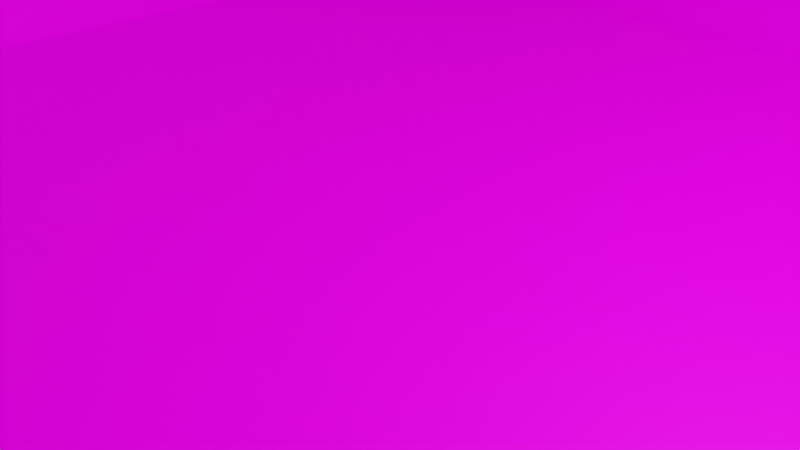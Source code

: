 # Source: Safehouse_Building.blend  (saved by Blender 3.3.6; exported with 4.5.12 LTS)
import bpy
from mathutils import Matrix  # noqa: F401  (used for matrix-valued properties, if any)

bpy.ops.wm.read_factory_settings(use_empty=True)
scene = bpy.context.scene
scene.name = 'Scene'

# ---- collections
col_collection = bpy.data.collections.new('Collection'); scene.collection.children.link(col_collection)

# ---- images (referenced by path relative to the original .blend; pixels are not part of the script)
import os
ASSET_DIR = os.environ.get("B2B_ASSET_DIR", "")  # directory of the original .blend (textures are referenced by path, not embedded)
HERE = os.path.dirname(os.path.abspath(__file__))  # packed textures are extracted next to this script under _unpacked/

def load_image(name, relpath, width, height, colorspace="sRGB"):
    """Load a texture the original file referenced (path relative to the .blend, or extracted next to this script)."""
    p = next((c for c in (os.path.join(HERE, relpath), os.path.join(ASSET_DIR, relpath)) if relpath and os.path.exists(c)), "")
    if p:
        img = bpy.data.images.load(p, check_existing=True)
        img.name = name
    else:  # same state as the original file: an image datablock whose file is absent (Cycles renders it pink)
        img = bpy.data.images.new(name, width, height)
        img.source = "FILE"
        img.filepath = "//" + (relpath or name)
    img.colorspace_settings.name = colorspace
    return img
img_substance_graph_basecolor_jpg = load_image('Substance_Graph_BaseColor.jpg', 'Substance_Graph_BaseColor.jpg', 1024, 1024, 'sRGB')

# ---- materials (node trees are filled in below, after node groups)
mat_material = bpy.data.materials.new('Material')
mat_material.alpha_threshold = 0.0
mat_material.use_transparent_shadow = False
mat_material.roughness = 0.5
mat_material.line_color = (0.0, 0.0, 0.0, 1.0)

# ---- material node trees
mat_material.use_nodes = True; mat_material.node_tree.nodes.clear()
_N = mat_material.node_tree.nodes; _L = mat_material.node_tree.links
n0 = _N.new('ShaderNodeOutputMaterial'); n0.name = 'Material Output'; n0.location = (300, 300)
n1 = _N.new('ShaderNodeBsdfPrincipled'); n1.name = 'Principled BSDF'; n1.location = (10, 300)
n1.distribution = 'GGX'
n1.subsurface_method = 'RANDOM_WALK_SKIN'
n1.inputs[1].default_value = 0.4333
n1.inputs[2].default_value = 0.5879
n1.inputs[3].default_value = 1.45
n1.inputs[11].default_value = 1.01
n1.inputs[12].default_value = 0.1212
n1.inputs[16].default_value = 0.006061
n1.inputs[27].default_value = (0.0, 0.0, 0.0, 1.0)
n1.inputs[28].default_value = 1.0
n2 = _N.new('ShaderNodeTexImage'); n2.name = 'Image Texture'; n2.location = (-359, 232)
n2.image = img_substance_graph_basecolor_jpg
n2.interpolation = 'Cubic'
n3 = _N.new('ShaderNodeMix'); n3.name = 'Mix'; n3.location = (-260, 180)
n3.data_type = 'RGBA'
n3.inputs[0].default_value = 0.4333
n3.inputs[7].default_value = (1.0, 1.0, 1.0, 1.0)
n4 = _N.new('ShaderNodeMix'); n4.name = 'Mix.001'; n4.location = (-160, 180)
n4.data_type = 'RGBA'
n4.inputs[0].default_value = 0.9576
n4.inputs[6].default_value = (1.0, 1.0, 1.0, 1.0)
_L.new(n1.outputs[0], n0.inputs[0])
_L.new(n2.outputs[0], n1.inputs[0])
_L.new(n2.outputs[0], n3.inputs[6])
_L.new(n3.outputs[2], n4.inputs[7])
_L.new(n4.outputs[2], n1.inputs[14])
n0.is_active_output = True

# ---- world
world_world = bpy.data.worlds.new('World'); scene.world = world_world
world_world.use_nodes = True; world_world.node_tree.nodes.clear()
_N = world_world.node_tree.nodes; _L = world_world.node_tree.links
n0 = _N.new('ShaderNodeOutputWorld'); n0.name = 'World Output'; n0.location = (300, 300)
n1 = _N.new('ShaderNodeBackground'); n1.name = 'Background'; n1.location = (10, 300)
n1.inputs[0].default_value = (0.05088, 0.05088, 0.05088, 1.0)
_L.new(n1.outputs[0], n0.inputs[0])
n0.is_active_output = True
world_world.color = (0.05088, 0.05088, 0.05088)
world_world.use_sun_shadow = False
world_world.sun_shadow_jitter_overblur = 0.0

# ---- cameras
cam_camera = bpy.data.cameras.new('Camera')
cam_camera.clip_end = 100.0
cam_camera.ortho_scale = 7.314

# ---- lights
light_light = bpy.data.lights.new('Light', 'POINT')
light_light.transmission_factor = 0.0
light_light.energy = 1000.0
light_light.shadow_soft_size = 0.1
light_light.shadow_maximum_resolution = 0.006
light_light.use_absolute_resolution = True

# ---- meshes
me_cube = bpy.data.meshes.new('Cube')
me_cube.from_pydata([(1.0, 1.0, 1.0), (1.0, 1.0, -1.0), (1.0, -1.0, 1.0), (1.0, -1.0, -1.0), (-1.0, 1.0, 1.0), (-1.0, 1.0, -1.0), (-1.0, -1.0, 1.0), (-1.0, -1.0, -1.0), (-1.0, 0.8799, -1.0), (1.0, 0.8799, 1.0), (-1.0, 0.8799, 1.0), (1.0, 0.8799, -1.0), (-1.0, -0.8919, -1.0), (1.0, -0.8919, 1.0), (-1.0, -0.8919, 1.0), (1.0, -0.8919, -1.0), (-0.8896, 1.0, -1.0), (-0.8896, -1.0, 1.0), (-0.8896, -1.0, -1.0), (-0.8896, 1.0, 1.0), (-0.8896, 0.8799, -1.0), (-0.8896, 0.8799, 1.0), (-0.8896, -0.8919, -1.0), (-0.8896, -0.8919, 1.0), (0.8963, -1.0, -1.0), (0.8963, 1.0, 1.0), (0.8963, 0.8799, 1.0), (0.8963, -0.8919, 1.0), (0.8963, 1.0, -1.0), (0.8963, -1.0, 1.0), (0.8963, 0.8799, -1.0), (0.8963, -0.8919, -1.0), (-0.2335, 1.0, -1.0), (-0.2335, -1.0, 1.0), (-0.2335, 0.8799, -1.0), (-0.2335, -0.8919, -1.0), (-0.2335, -1.0, -1.0), (-0.2335, 1.0, 1.0), (-0.2335, 0.8799, 1.0), (-0.2335, -0.8919, 1.0), (0.2395, -1.0, -1.0), (0.2395, 1.0, 1.0), (0.2395, 0.8799, 1.0), (0.2395, -0.8919, 1.0), (0.2395, 1.0, -1.0), (0.2395, -1.0, 1.0), (0.2395, 0.8799, -1.0), (0.2395, -0.8919, -1.0), (-0.8896, -1.0, 43.9), (-1.0, -1.0, 43.9), (1.0, -0.8919, 43.9), (1.0, -1.0, 43.9), (-1.0, 0.8799, 43.9), (-1.0, 1.0, 43.9), (0.8963, 1.0, 43.9), (1.0, 1.0, 43.9), (1.0, 0.8799, 43.9), (-1.0, -0.8919, 43.9), (0.8963, 0.8799, 43.9), (0.8963, -0.8919, 43.9), (-0.2335, -1.0, 43.9), (-0.8896, 1.0, 43.9), (-0.8896, 0.8799, 43.9), (-0.8896, -0.8919, 43.9), (0.2395, 1.0, 43.9), (0.2395, 0.8799, 43.9), (0.2395, -0.8919, 43.9), (0.8963, -1.0, 43.9), (-0.2335, 1.0, 43.9), (-0.2335, 0.8799, 43.9), (-0.2335, -0.8919, 43.9), (0.2395, -1.0, 43.9), (1.0, 1.0, 45.89), (1.0, 1.0, 43.89), (1.0, -1.0, 45.89), (1.0, -1.0, 43.89), (-1.0, 1.0, 45.89), (-1.0, 1.0, 43.89), (-1.0, -1.0, 45.89), (-1.0, -1.0, 43.89), (-1.0, 0.8799, 43.89), (1.0, 0.8799, 45.89), (-1.0, 0.8799, 45.89), (1.0, 0.8799, 43.89), (-1.0, -0.8919, 43.89), (1.0, -0.8919, 45.89), (-1.0, -0.8919, 45.89), (1.0, -0.8919, 43.89), (-0.8896, 1.0, 43.89), (-0.8896, -1.0, 45.89), (-0.8896, -1.0, 43.89), (-0.8896, 1.0, 45.89), (-0.8896, 0.8799, 43.89), (-0.999, 0.9891, 45.89), (-0.8896, -0.8919, 43.89), (-0.999, -1.001, 45.89), (0.8963, -1.0, 43.89), (0.8963, 1.0, 45.89), (1.001, 0.9891, 45.89), (1.001, -1.001, 45.89), (0.8963, 1.0, 43.89), (0.8963, -1.0, 45.89), (0.8963, 0.8799, 43.89), (0.8963, -0.8919, 43.89), (-0.2335, 1.0, 43.89), (-0.2335, -1.0, 45.89), (-0.2335, 0.8799, 43.89), (-0.2335, -0.8919, 43.89), (-0.2335, -1.0, 43.89), (-0.2335, 1.0, 45.89), (-0.264, 0.9891, 45.89), (-0.264, -1.001, 45.89), (0.2395, -1.0, 43.89), (0.2395, 1.0, 45.89), (0.2657, 0.9891, 45.89), (0.2657, -1.001, 45.89), (0.2395, 1.0, 43.89), (0.2395, -1.0, 45.89), (0.2395, 0.8799, 43.89), (0.2395, -0.8919, 43.89), (-2.183e-09, 0.983, 45.54), (0.1948, 0.9641, 45.54), (0.3821, 0.9082, 45.54), (0.5547, 0.8173, 45.54), (0.706, 0.6951, 45.54), (0.8302, 0.5461, 45.54), (0.9225, 0.3762, 45.54), (0.9793, 0.1918, 45.54), (0.9985, -1.099e-08, 45.54), (0.9793, -0.1918, 45.54), (0.9225, -0.3762, 45.54), (0.8302, -0.5461, 45.54), (0.706, -0.6951, 45.54), (0.5547, -0.8173, 45.54), (0.3821, -0.9082, 45.54), (0.1948, -0.9641, 45.54), (-2.183e-09, -0.983, 45.54), (-0.1948, -0.9641, 45.54), (-0.3821, -0.9082, 45.54), (-0.5547, -0.8173, 45.54), (-0.706, -0.6951, 45.54), (-0.8302, -0.5461, 45.54), (-0.9225, -0.3762, 45.54), (-0.9793, -0.1918, 45.54), (-0.9985, -1.099e-08, 45.54), (-0.9793, 0.1918, 45.54), (-0.9225, 0.3762, 45.54), (-0.8302, 0.5461, 45.54), (-0.706, 0.6951, 45.54), (-0.5547, 0.8173, 45.54), (-0.3821, 0.9082, 45.54), (-0.1948, 0.9641, 45.54), (-2.183e-09, -1.099e-08, 72.55)], [], [(29, 2, 51, 67), (18, 17, 6, 7), (8, 10, 4, 5), (31, 15, 3, 24), (15, 13, 2, 3), (28, 25, 0, 1), (1, 0, 9, 11), (28, 1, 11, 30), (12, 14, 10, 8), (38, 42, 65, 69), (7, 6, 14, 12), (11, 9, 13, 15), (30, 11, 15, 31), (26, 27, 59, 58), (38, 21, 23, 39), (8, 20, 22, 12), (41, 37, 68, 64), (5, 16, 20, 8), (5, 4, 19, 16), (12, 22, 18, 7), (36, 33, 17, 18), (0, 25, 54, 55), (27, 43, 66, 59), (3, 2, 29, 24), (42, 26, 58, 65), (4, 10, 52, 53), (46, 30, 31, 47), (44, 28, 30, 46), (44, 41, 25, 28), (47, 31, 24, 40), (22, 35, 36, 18), (16, 19, 37, 32), (16, 32, 34, 20), (20, 34, 35, 22), (43, 39, 33, 45), (40, 45, 33, 36), (19, 4, 53, 61), (42, 38, 39, 43), (26, 42, 43, 27), (25, 41, 64, 54), (24, 29, 45, 40), (39, 23, 63, 70), (35, 47, 40, 36), (32, 37, 41, 44), (32, 44, 46, 34), (34, 46, 47, 35), (63, 57, 49, 48), (61, 53, 52, 62), (62, 52, 57, 63), (68, 61, 62, 69), (70, 63, 48, 60), (50, 59, 67, 51), (55, 54, 58, 56), (56, 58, 59, 50), (64, 68, 69, 65), (54, 64, 65, 58), (59, 66, 71, 67), (33, 39, 70, 60), (43, 45, 71, 66), (9, 0, 55, 56), (37, 19, 61, 68), (6, 17, 48, 49), (13, 9, 56, 50), (23, 21, 62, 63), (10, 14, 57, 52), (21, 38, 69, 62), (17, 33, 60, 48), (45, 29, 67, 71), (2, 13, 50, 51), (14, 6, 49, 57), (90, 89, 78, 79), (80, 82, 76, 77), (103, 87, 75, 96), (87, 85, 74, 75), (100, 97, 72, 73), (73, 72, 81, 83), (100, 73, 83, 102), (84, 86, 82, 80), (79, 78, 86, 84), (83, 81, 85, 87), (102, 83, 87, 103), (110, 93, 95, 111), (80, 92, 94, 84), (77, 88, 92, 80), (77, 76, 91, 88), (84, 94, 90, 79), (108, 105, 89, 90), (75, 74, 101, 96), (118, 102, 103, 119), (116, 100, 102, 118), (116, 113, 97, 100), (119, 103, 96, 112), (94, 107, 108, 90), (88, 91, 109, 104), (88, 104, 106, 92), (92, 106, 107, 94), (115, 111, 105, 117), (112, 117, 105, 108), (114, 110, 111, 115), (98, 114, 115, 99), (96, 101, 117, 112), (107, 119, 112, 108), (104, 109, 113, 116), (104, 116, 118, 106), (106, 118, 119, 107), (120, 152, 121), (121, 152, 122), (122, 152, 123), (123, 152, 124), (124, 152, 125), (125, 152, 126), (126, 152, 127), (127, 152, 128), (128, 152, 129), (129, 152, 130), (130, 152, 131), (131, 152, 132), (132, 152, 133), (133, 152, 134), (134, 152, 135), (135, 152, 136), (136, 152, 137), (137, 152, 138), (138, 152, 139), (139, 152, 140), (140, 152, 141), (141, 152, 142), (142, 152, 143), (143, 152, 144), (144, 152, 145), (145, 152, 146), (146, 152, 147), (147, 152, 148), (148, 152, 149), (149, 152, 150), (120, 121, 122, 123, 124, 125, 126, 127, 128, 129, 130, 131, 132, 133, 134, 135, 136, 137, 138, 139, 140, 141, 142, 143, 144, 145, 146, 147, 148, 149, 150, 151), (150, 152, 151), (151, 152, 120)])
_uv = me_cube.uv_layers.new(name='UVMap')
_uv.uv.foreach_set('vector', [0.625, 0.763, 0.625, 0.75, 0.625, 0.75, 0.625, 0.763, 0.375, 0.9862, 0.625, 0.9862, 0.625, 1.0, 0.375, 1.0, 0.375, 0.235, 0.625, 0.235, 0.625, 0.25, 0.375, 0.25, 0.362, 0.7365, 0.375, 0.7365, 0.375, 0.75, 0.362, 0.75, 0.375, 0.7365, 0.625, 0.7365, 0.625, 0.75, 0.375, 0.75, 0.375, 0.487, 0.625, 0.487, 0.625, 0.5, 0.375, 0.5, 0.375, 0.5, 0.625, 0.5, 0.625, 0.515, 0.375, 0.515, 0.362, 0.5, 0.375, 0.5, 0.375, 0.515, 0.362, 0.515, 0.375, 0.01351, 0.625, 0.01351, 0.625, 0.235, 0.375, 0.235, 0.7792, 0.515, 0.7201, 0.515, 0.7201, 0.515, 0.7792, 0.515, 0.375, 0.0, 0.625, 0.0, 0.625, 0.01351, 0.375, 0.01351, 0.375, 0.515, 0.625, 0.515, 0.625, 0.7365, 0.375, 0.7365, 0.362, 0.515, 0.375, 0.515, 0.375, 0.7365, 0.362, 0.7365, 0.638, 0.515, 0.638, 0.7365, 0.638, 0.7365, 0.638, 0.515, 0.7792, 0.515, 0.8612, 0.515, 0.8612, 0.7365, 0.7792, 0.7365, 0.125, 0.515, 0.1388, 0.515, 0.1388, 0.7365, 0.125, 0.7365, 0.625, 0.4049, 0.625, 0.3458, 0.625, 0.3458, 0.625, 0.4049, 0.125, 0.5, 0.1388, 0.5, 0.1388, 0.515, 0.125, 0.515, 0.375, 0.25, 0.625, 0.25, 0.625, 0.2638, 0.375, 0.2638, 0.125, 0.7365, 0.1388, 0.7365, 0.1388, 0.75, 0.125, 0.75, 0.375, 0.9042, 0.625, 0.9042, 0.625, 0.9862, 0.375, 0.9862, 0.625, 0.5, 0.625, 0.487, 0.625, 0.487, 0.625, 0.5, 0.638, 0.7365, 0.7201, 0.7365, 0.7201, 0.7365, 0.638, 0.7365, 0.375, 0.75, 0.625, 0.75, 0.625, 0.763, 0.375, 0.763, 0.7201, 0.515, 0.638, 0.515, 0.638, 0.515, 0.7201, 0.515, 0.625, 0.25, 0.625, 0.235, 0.625, 0.235, 0.625, 0.25, 0.2799, 0.515, 0.362, 0.515, 0.362, 0.7365, 0.2799, 0.7365, 0.2799, 0.5, 0.362, 0.5, 0.362, 0.515, 0.2799, 0.515, 0.375, 0.4049, 0.625, 0.4049, 0.625, 0.487, 0.375, 0.487, 0.2799, 0.7365, 0.362, 0.7365, 0.362, 0.75, 0.2799, 0.75, 0.1388, 0.7365, 0.2208, 0.7365, 0.2208, 0.75, 0.1388, 0.75, 0.375, 0.2638, 0.625, 0.2638, 0.625, 0.3458, 0.375, 0.3458, 0.1388, 0.5, 0.2208, 0.5, 0.2208, 0.515, 0.1388, 0.515, 0.1388, 0.515, 0.2208, 0.515, 0.2208, 0.7365, 0.1388, 0.7365, 0.7201, 0.7365, 0.7792, 0.7365, 0.7792, 0.75, 0.7201, 0.75, 0.375, 0.8451, 0.625, 0.8451, 0.625, 0.9042, 0.375, 0.9042, 0.625, 0.2638, 0.625, 0.25, 0.625, 0.25, 0.625, 0.2638, 0.7201, 0.515, 0.7792, 0.515, 0.7792, 0.7365, 0.7201, 0.7365, 0.638, 0.515, 0.7201, 0.515, 0.7201, 0.7365, 0.638, 0.7365, 0.625, 0.487, 0.625, 0.4049, 0.625, 0.4049, 0.625, 0.487, 0.375, 0.763, 0.625, 0.763, 0.625, 0.8451, 0.375, 0.8451, 0.7792, 0.7365, 0.8612, 0.7365, 0.8612, 0.7365, 0.7792, 0.7365, 0.2208, 0.7365, 0.2799, 0.7365, 0.2799, 0.75, 0.2208, 0.75, 0.375, 0.3458, 0.625, 0.3458, 0.625, 0.4049, 0.375, 0.4049, 0.2208, 0.5, 0.2799, 0.5, 0.2799, 0.515, 0.2208, 0.515, 0.2208, 0.515, 0.2799, 0.515, 0.2799, 0.7365, 0.2208, 0.7365, 0.8612, 0.7365, 0.875, 0.7365, 0.875, 0.75, 0.8612, 0.75, 0.8612, 0.5, 0.875, 0.5, 0.875, 0.515, 0.8612, 0.515, 0.8612, 0.515, 0.875, 0.515, 0.875, 0.7365, 0.8612, 0.7365, 0.7792, 0.5, 0.8612, 0.5, 0.8612, 0.515, 0.7792, 0.515, 0.7792, 0.7365, 0.8612, 0.7365, 0.8612, 0.75, 0.7792, 0.75, 0.625, 0.7365, 0.638, 0.7365, 0.638, 0.75, 0.625, 0.75, 0.625, 0.5, 0.638, 0.5, 0.638, 0.515, 0.625, 0.515, 0.625, 0.515, 0.638, 0.515, 0.638, 0.7365, 0.625, 0.7365, 0.7201, 0.5, 0.7792, 0.5, 0.7792, 0.515, 0.7201, 0.515, 0.638, 0.5, 0.7201, 0.5, 0.7201, 0.515, 0.638, 0.515, 0.638, 0.7365, 0.7201, 0.7365, 0.7201, 0.75, 0.638, 0.75, 0.7792, 0.75, 0.7792, 0.7365, 0.7792, 0.7365, 0.7792, 0.75, 0.7201, 0.7365, 0.7201, 0.75, 0.7201, 0.75, 0.7201, 0.7365, 0.625, 0.515, 0.625, 0.5, 0.625, 0.5, 0.625, 0.515, 0.625, 0.3458, 0.625, 0.2638, 0.625, 0.2638, 0.625, 0.3458, 0.625, 1.0, 0.625, 0.9862, 0.625, 0.9862, 0.625, 1.0, 0.625, 0.7365, 0.625, 0.515, 0.625, 0.515, 0.625, 0.7365, 0.8612, 0.7365, 0.8612, 0.515, 0.8612, 0.515, 0.8612, 0.7365, 0.625, 0.235, 0.625, 0.01351, 0.625, 0.01351, 0.625, 0.235, 0.8612, 0.515, 0.7792, 0.515, 0.7792, 0.515, 0.8612, 0.515, 0.625, 0.9862, 0.625, 0.9042, 0.625, 0.9042, 0.625, 0.9862, 0.625, 0.8451, 0.625, 0.763, 0.625, 0.763, 0.625, 0.8451, 0.625, 0.75, 0.625, 0.7365, 0.625, 0.7365, 0.625, 0.75, 0.625, 0.01351, 0.625, 0.0, 0.625, 0.0, 0.625, 0.01351, 0.375, 0.9862, 0.625, 0.9862, 0.625, 1.0, 0.375, 1.0, 0.375, 0.235, 0.625, 0.235, 0.625, 0.25, 0.375, 0.25, 0.362, 0.7365, 0.375, 0.7365, 0.375, 0.75, 0.362, 0.75, 0.375, 0.7365, 0.625, 0.7365, 0.625, 0.75, 0.375, 0.75, 0.375, 0.487, 0.625, 0.487, 0.625, 0.5, 0.375, 0.5, 0.375, 0.5, 0.625, 0.5, 0.625, 0.515, 0.375, 0.515, 0.362, 0.5, 0.375, 0.5, 0.375, 0.515, 0.362, 0.515, 0.375, 0.01351, 0.625, 0.01351, 0.625, 0.235, 0.375, 0.235, 0.375, 0.0, 0.625, 0.0, 0.625, 0.01351, 0.375, 0.01351, 0.375, 0.515, 0.625, 0.515, 0.625, 0.7365, 0.375, 0.7365, 0.362, 0.515, 0.375, 0.515, 0.375, 0.7365, 0.362, 0.7365, 0.7792, 0.515, 0.8612, 0.515, 0.8612, 0.7365, 0.7792, 0.7365, 0.125, 0.515, 0.1388, 0.515, 0.1388, 0.7365, 0.125, 0.7365, 0.125, 0.5, 0.1388, 0.5, 0.1388, 0.515, 0.125, 0.515, 0.375, 0.25, 0.625, 0.25, 0.625, 0.2638, 0.375, 0.2638, 0.125, 0.7365, 0.1388, 0.7365, 0.1388, 0.75, 0.125, 0.75, 0.375, 0.9042, 0.625, 0.9042, 0.625, 0.9862, 0.375, 0.9862, 0.375, 0.75, 0.625, 0.75, 0.625, 0.763, 0.375, 0.763, 0.2799, 0.515, 0.362, 0.515, 0.362, 0.7365, 0.2799, 0.7365, 0.2799, 0.5, 0.362, 0.5, 0.362, 0.515, 0.2799, 0.515, 0.375, 0.4049, 0.625, 0.4049, 0.625, 0.487, 0.375, 0.487, 0.2799, 0.7365, 0.362, 0.7365, 0.362, 0.75, 0.2799, 0.75, 0.1388, 0.7365, 0.2208, 0.7365, 0.2208, 0.75, 0.1388, 0.75, 0.375, 0.2638, 0.625, 0.2638, 0.625, 0.3458, 0.375, 0.3458, 0.1388, 0.5, 0.2208, 0.5, 0.2208, 0.515, 0.1388, 0.515, 0.1388, 0.515, 0.2208, 0.515, 0.2208, 0.7365, 0.1388, 0.7365, 0.7201, 0.7365, 0.7792, 0.7365, 0.7792, 0.75, 0.7201, 0.75, 0.375, 0.8451, 0.625, 0.8451, 0.625, 0.9042, 0.375, 0.9042, 0.7201, 0.515, 0.7792, 0.515, 0.7792, 0.7365, 0.7201, 0.7365, 0.638, 0.515, 0.7201, 0.515, 0.7201, 0.7365, 0.638, 0.7365, 0.375, 0.763, 0.625, 0.763, 0.625, 0.8451, 0.375, 0.8451, 0.2208, 0.7365, 0.2799, 0.7365, 0.2799, 0.75, 0.2208, 0.75, 0.375, 0.3458, 0.625, 0.3458, 0.625, 0.4049, 0.375, 0.4049, 0.2208, 0.5, 0.2799, 0.5, 0.2799, 0.515, 0.2208, 0.515, 0.2208, 0.515, 0.2799, 0.515, 0.2799, 0.7365, 0.2208, 0.7365, 0.25, 0.49, 0.25, 0.25, 0.2968, 0.4854, 0.2968, 0.4854, 0.25, 0.25, 0.3418, 0.4717, 0.3418, 0.4717, 0.25, 0.25, 0.3833, 0.4496, 0.3833, 0.4496, 0.25, 0.25, 0.4197, 0.4197, 0.4197, 0.4197, 0.25, 0.25, 0.4496, 0.3833, 0.4496, 0.3833, 0.25, 0.25, 0.4717, 0.3418, 0.4717, 0.3418, 0.25, 0.25, 0.4854, 0.2968, 0.4854, 0.2968, 0.25, 0.25, 0.49, 0.25, 0.49, 0.25, 0.25, 0.25, 0.4854, 0.2032, 0.4854, 0.2032, 0.25, 0.25, 0.4717, 0.1582, 0.4717, 0.1582, 0.25, 0.25, 0.4496, 0.1167, 0.4496, 0.1167, 0.25, 0.25, 0.4197, 0.08029, 0.4197, 0.08029, 0.25, 0.25, 0.3833, 0.05045, 0.3833, 0.05045, 0.25, 0.25, 0.3418, 0.02827, 0.3418, 0.02827, 0.25, 0.25, 0.2968, 0.01461, 0.2968, 0.01461, 0.25, 0.25, 0.25, 0.01, 0.25, 0.01, 0.25, 0.25, 0.2032, 0.01461, 0.2032, 0.01461, 0.25, 0.25, 0.1582, 0.02827, 0.1582, 0.02827, 0.25, 0.25, 0.1167, 0.05045, 0.1167, 0.05045, 0.25, 0.25, 0.08029, 0.08029, 0.08029, 0.08029, 0.25, 0.25, 0.05045, 0.1167, 0.05045, 0.1167, 0.25, 0.25, 0.02827, 0.1582, 0.02827, 0.1582, 0.25, 0.25, 0.01461, 0.2032, 0.01461, 0.2032, 0.25, 0.25, 0.01, 0.25, 0.01, 0.25, 0.25, 0.25, 0.01461, 0.2968, 0.01461, 0.2968, 0.25, 0.25, 0.02827, 0.3418, 0.02827, 0.3418, 0.25, 0.25, 0.05045, 0.3833, 0.05045, 0.3833, 0.25, 0.25, 0.08029, 0.4197, 0.08029, 0.4197, 0.25, 0.25, 0.1167, 0.4496, 0.1167, 0.4496, 0.25, 0.25, 0.1582, 0.4717, 0.75, 0.49, 0.7968, 0.4854, 0.8418, 0.4717, 0.8833, 0.4496, 0.9197, 0.4197, 0.9496, 0.3833, 0.9717, 0.3418, 0.9854, 0.2968, 0.99, 0.25, 0.9854, 0.2032, 0.9717, 0.1582, 0.9496, 0.1167, 0.9197, 0.08029, 0.8833, 0.05045, 0.8418, 0.02827, 0.7968, 0.01461, 0.75, 0.01, 0.7032, 0.01461, 0.6582, 0.02827, 0.6167, 0.05045, 0.5803, 0.08029, 0.5504, 0.1167, 0.5283, 0.1582, 0.5146, 0.2032, 0.51, 0.25, 0.5146, 0.2968, 0.5283, 0.3418, 0.5504, 0.3833, 0.5803, 0.4197, 0.6167, 0.4496, 0.6582, 0.4717, 0.7032, 0.4854, 0.1582, 0.4717, 0.25, 0.25, 0.2032, 0.4854, 0.2032, 0.4854, 0.25, 0.25, 0.25, 0.49])
me_cube.materials.append(mat_material)
me_cube.use_mirror_vertex_groups = False
me_cube.update()

# ---- objects
ob_cube = bpy.data.objects.new('Cube', me_cube)
ob_light = bpy.data.objects.new('Light', light_light)
ob_camera = bpy.data.objects.new('Camera', cam_camera)

# ---- transforms, parenting, visibility, modifiers, constraints
ob_cube.location = (0.0, 0.0, 0.0)
ob_cube.scale = (8.556, 8.172, 0.1761)
ob_cube.lock_rotations_4d = False
ob_cube.empty_display_type = 'ARROWS'
ob_cube.lineart.crease_threshold = 0.0
ob_light.location = (4.076, 1.005, 5.904)
ob_light.rotation_euler = (0.6503, 0.05522, 1.866)
ob_light.lock_rotations_4d = False
ob_light.empty_display_type = 'ARROWS'
ob_light.color = (0.0, 0.0, 0.0, 0.0)
ob_light.lineart.crease_threshold = 0.0
ob_camera.location = (7.359, -6.926, 4.958)
ob_camera.rotation_euler = (1.109, 0.0, 0.8149)
ob_camera.lock_rotations_4d = False
ob_camera.empty_display_type = 'ARROWS'
ob_camera.color = (0.0, 0.0, 0.0, 0.0)
ob_camera.display_type = 'WIRE'
ob_camera.lineart.crease_threshold = 0.0

# ---- collection membership
col_collection.objects.link(ob_cube)
col_collection.objects.link(ob_light)
col_collection.objects.link(ob_camera)

# ---- scene / render settings (as saved in the file)
scene.camera = ob_camera
scene.frame_start = 1; scene.frame_end = 250; scene.frame_set(1)
scene.render.engine = 'BLENDER_EEVEE_NEXT'
scene.cycles.sampling_pattern = 'TABULATED_SOBOL'
scene.cycles.use_light_tree = False
scene.view_settings.view_transform = 'Filmic'
bpy.context.view_layer.update()
